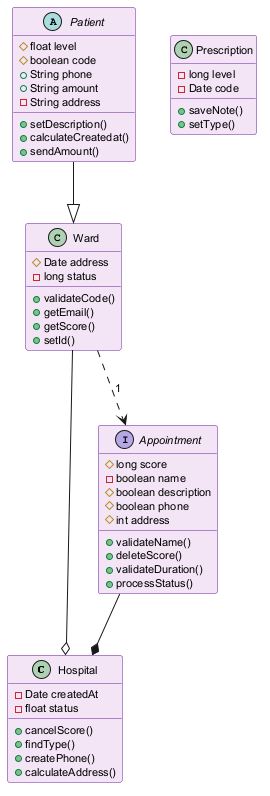

The diagram above was rendered by PlantUML. Its source (embedded in the PNG):
@startuml
skinparam backgroundColor #FFFFFF
skinparam classBackgroundColor #F3E5F5
skinparam classBorderColor #6A1B9A
skinparam defaultFontSize 11
class Hospital {
  -Date createdAt
  -float status
  +cancelScore()
  +findType()
  +createPhone()
  +calculateAddress()
}
class Ward {
  #Date address
  -long status
  +validateCode()
  +getEmail()
  +getScore()
  +setId()
}
abstract class Patient {
  #float level
  #boolean code
  +String phone
  +String amount
  -String address
  +setDescription()
  +calculateCreatedat()
  +sendAmount()
}
class Prescription {
  -long level
  -Date code
  +saveNote()
  +setType()
}
interface Appointment {
  #long score
  -boolean name
  #boolean description
  #boolean phone
  #int address
  +validateName()
  +deleteScore()
  +validateDuration()
  +processStatus()
}
Patient --|> Ward
Ward --o Hospital
Ward ..> Appointment : "1"
Appointment --* Hospital
@enduml